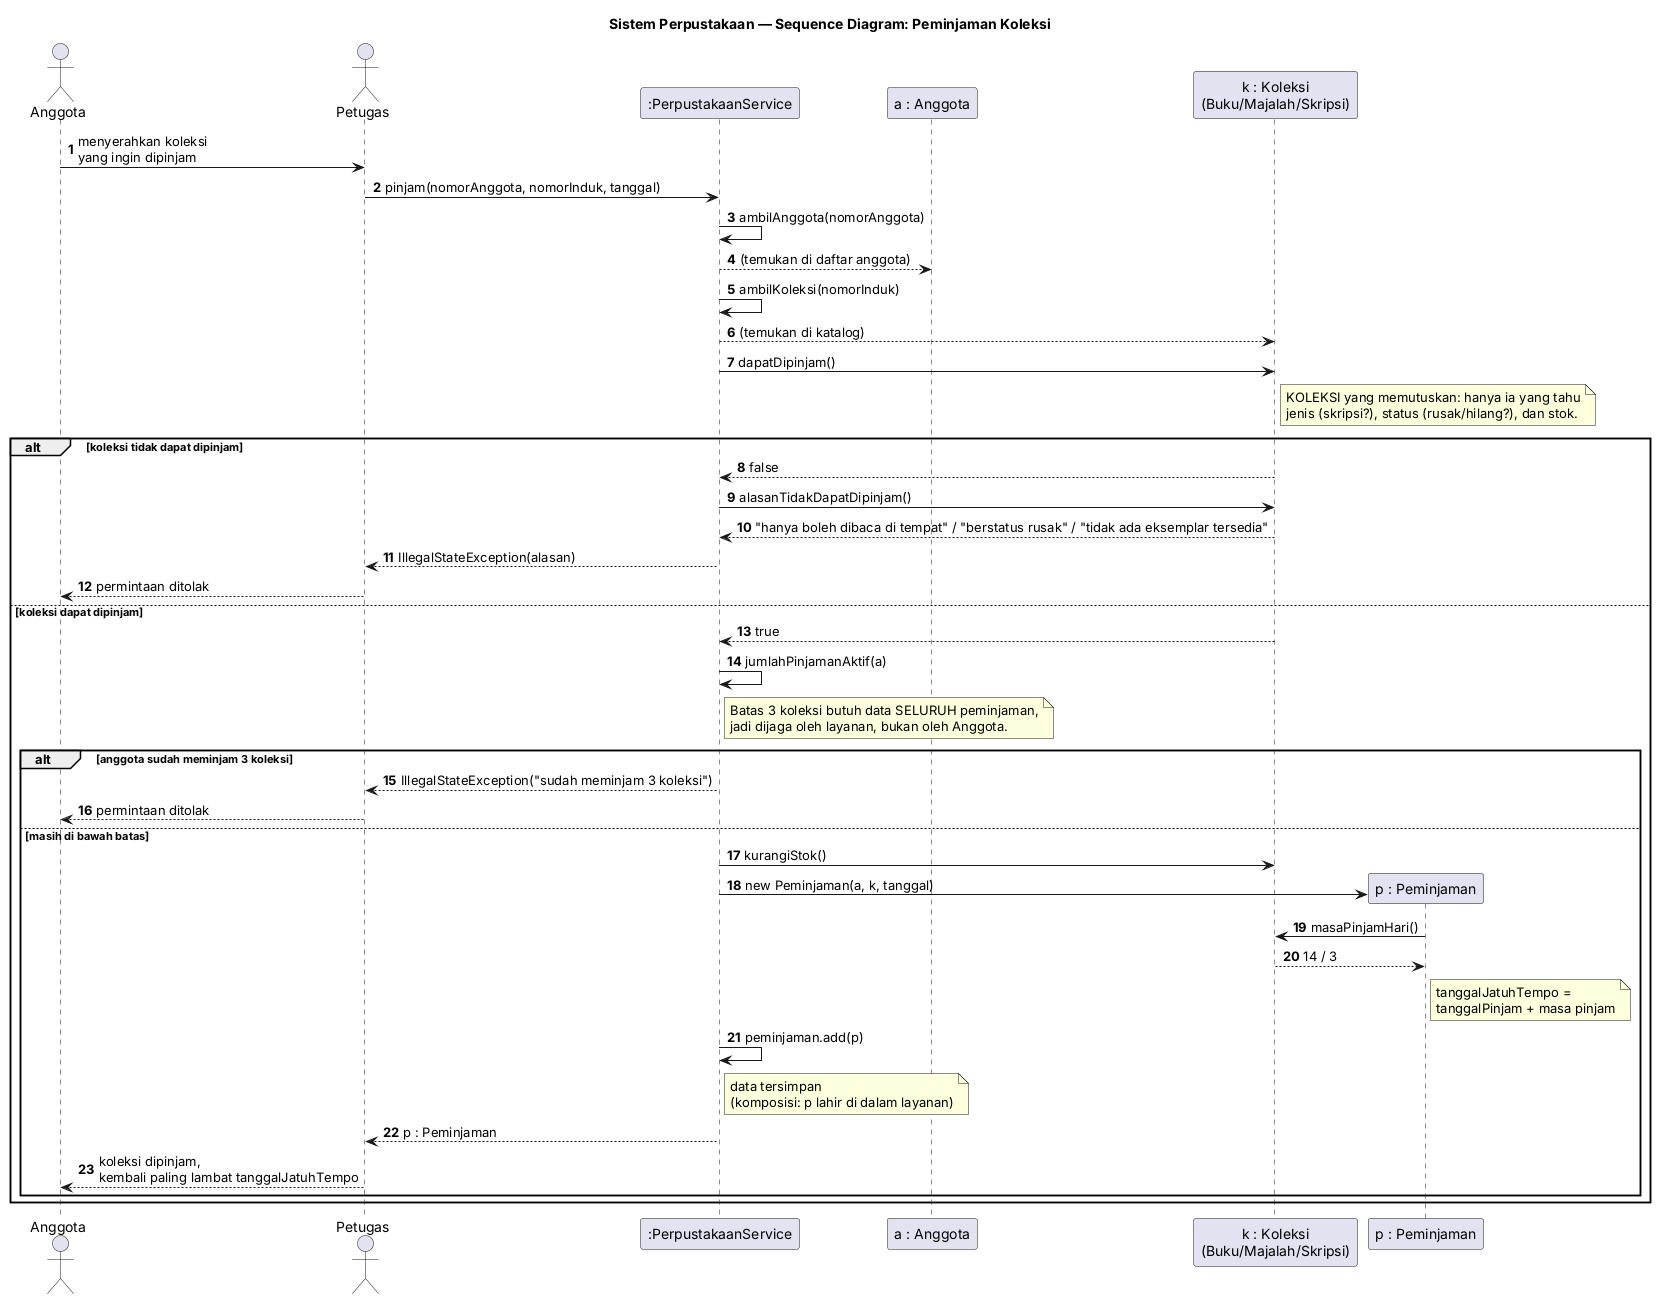

The diagram above was rendered by PlantUML. Its source (embedded in the PNG):
@startuml sequence-pinjam
title Sistem Perpustakaan — Sequence Diagram: Peminjaman Koleksi

skinparam shadowing false
skinparam sequenceMessageAlign left
autonumber

actor "Anggota" as anggota
actor "Petugas" as petugas
participant ":PerpustakaanService" as svc
participant "a : Anggota" as a
participant "k : Koleksi\n(Buku/Majalah/Skripsi)" as k
participant "p : Peminjaman" as p

anggota -> petugas : menyerahkan koleksi\nyang ingin dipinjam
petugas -> svc : pinjam(nomorAnggota, nomorInduk, tanggal)

svc -> svc : ambilAnggota(nomorAnggota)
svc --> a : (temukan di daftar anggota)
svc -> svc : ambilKoleksi(nomorInduk)
svc --> k : (temukan di katalog)

svc -> k : dapatDipinjam()
note right of k
  KOLEKSI yang memutuskan: hanya ia yang tahu
  jenis (skripsi?), status (rusak/hilang?), dan stok.
end note

alt koleksi tidak dapat dipinjam
  k --> svc : false
  svc -> k : alasanTidakDapatDipinjam()
  k --> svc : "hanya boleh dibaca di tempat" / "berstatus rusak" / "tidak ada eksemplar tersedia"
  svc --> petugas : IllegalStateException(alasan)
  petugas --> anggota : permintaan ditolak
else koleksi dapat dipinjam
  k --> svc : true

  svc -> svc : jumlahPinjamanAktif(a)
  note right of svc
    Batas 3 koleksi butuh data SELURUH peminjaman,
    jadi dijaga oleh layanan, bukan oleh Anggota.
  end note

  alt anggota sudah meminjam 3 koleksi
    svc --> petugas : IllegalStateException("sudah meminjam 3 koleksi")
    petugas --> anggota : permintaan ditolak
  else masih di bawah batas
    svc -> k : kurangiStok()
    svc -> p ** : new Peminjaman(a, k, tanggal)
    p -> k : masaPinjamHari()
    k --> p : 14 / 3
    note right of p : tanggalJatuhTempo =\ntanggalPinjam + masa pinjam
    svc -> svc : peminjaman.add(p)
    note right of svc : data tersimpan\n(komposisi: p lahir di dalam layanan)
    svc --> petugas : p : Peminjaman
    petugas --> anggota : koleksi dipinjam,\nkembali paling lambat tanggalJatuhTempo
  end
end

@enduml